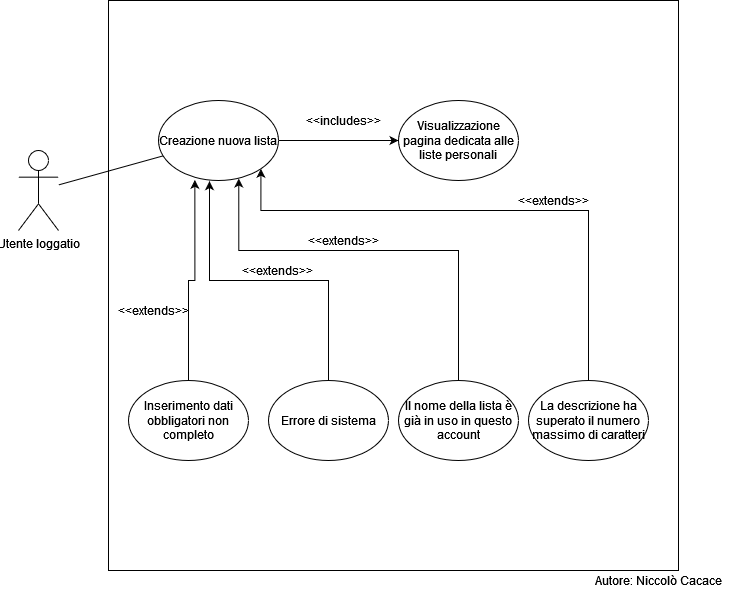

The diagram above was exported from draw.io. Its source (the exported page's mxGraphModel, read from the mxfile embedded in the PNG):
<mxGraphModel dx="1278" dy="564" grid="1" gridSize="10" guides="1" tooltips="1" connect="1" arrows="1" fold="1" page="1" pageScale="1" pageWidth="827" pageHeight="1169" math="0" shadow="0">
  <root>
    <mxCell id="WIyWlLk6GJQsqaUBKTNV-0" />
    <mxCell id="WIyWlLk6GJQsqaUBKTNV-1" parent="WIyWlLk6GJQsqaUBKTNV-0" />
    <mxCell id="3iNjdxz6NmIYlLGLPsqI-0" value="Utente loggatio&lt;br&gt;" style="shape=umlActor;verticalLabelPosition=bottom;verticalAlign=top;html=1;outlineConnect=0;" parent="WIyWlLk6GJQsqaUBKTNV-1" vertex="1">
      <mxGeometry x="110" y="330" width="40" height="80" as="geometry" />
    </mxCell>
    <mxCell id="3iNjdxz6NmIYlLGLPsqI-1" value="" style="whiteSpace=wrap;html=1;aspect=fixed;" parent="WIyWlLk6GJQsqaUBKTNV-1" vertex="1">
      <mxGeometry x="200" y="180" width="570" height="570" as="geometry" />
    </mxCell>
    <mxCell id="3iNjdxz6NmIYlLGLPsqI-7" value="" style="edgeStyle=orthogonalEdgeStyle;rounded=0;orthogonalLoop=1;jettySize=auto;html=1;startArrow=none;" parent="WIyWlLk6GJQsqaUBKTNV-1" target="3iNjdxz6NmIYlLGLPsqI-3" edge="1">
      <mxGeometry relative="1" as="geometry">
        <mxPoint x="470" y="320" as="sourcePoint" />
      </mxGeometry>
    </mxCell>
    <mxCell id="3iNjdxz6NmIYlLGLPsqI-2" value="Creazione nuova lista" style="ellipse;whiteSpace=wrap;html=1;" parent="WIyWlLk6GJQsqaUBKTNV-1" vertex="1">
      <mxGeometry x="250" y="280" width="120" height="80" as="geometry" />
    </mxCell>
    <mxCell id="3iNjdxz6NmIYlLGLPsqI-3" value="Visualizzazione pagina dedicata alle liste personali" style="ellipse;whiteSpace=wrap;html=1;" parent="WIyWlLk6GJQsqaUBKTNV-1" vertex="1">
      <mxGeometry x="490" y="280" width="120" height="80" as="geometry" />
    </mxCell>
    <mxCell id="3iNjdxz6NmIYlLGLPsqI-13" value="" style="edgeStyle=orthogonalEdgeStyle;rounded=0;orthogonalLoop=1;jettySize=auto;html=1;entryX=0.303;entryY=0.992;entryDx=0;entryDy=0;entryPerimeter=0;" parent="WIyWlLk6GJQsqaUBKTNV-1" source="3iNjdxz6NmIYlLGLPsqI-9" target="3iNjdxz6NmIYlLGLPsqI-2" edge="1">
      <mxGeometry relative="1" as="geometry" />
    </mxCell>
    <mxCell id="3iNjdxz6NmIYlLGLPsqI-9" value="Inserimento dati obbligatori non completo" style="ellipse;whiteSpace=wrap;html=1;" parent="WIyWlLk6GJQsqaUBKTNV-1" vertex="1">
      <mxGeometry x="220" y="560" width="120" height="80" as="geometry" />
    </mxCell>
    <mxCell id="3iNjdxz6NmIYlLGLPsqI-24" style="edgeStyle=orthogonalEdgeStyle;rounded=0;orthogonalLoop=1;jettySize=auto;html=1;entryX=0.425;entryY=1.008;entryDx=0;entryDy=0;entryPerimeter=0;" parent="WIyWlLk6GJQsqaUBKTNV-1" source="3iNjdxz6NmIYlLGLPsqI-11" target="3iNjdxz6NmIYlLGLPsqI-2" edge="1">
      <mxGeometry relative="1" as="geometry" />
    </mxCell>
    <mxCell id="3iNjdxz6NmIYlLGLPsqI-11" value="Errore di sistema" style="ellipse;whiteSpace=wrap;html=1;" parent="WIyWlLk6GJQsqaUBKTNV-1" vertex="1">
      <mxGeometry x="360" y="560" width="120" height="80" as="geometry" />
    </mxCell>
    <mxCell id="3iNjdxz6NmIYlLGLPsqI-14" value="" style="edgeStyle=orthogonalEdgeStyle;rounded=0;orthogonalLoop=1;jettySize=auto;html=1;endArrow=none;" parent="WIyWlLk6GJQsqaUBKTNV-1" source="3iNjdxz6NmIYlLGLPsqI-2" edge="1">
      <mxGeometry relative="1" as="geometry">
        <mxPoint x="370" y="320" as="sourcePoint" />
        <mxPoint x="480" y="320" as="targetPoint" />
      </mxGeometry>
    </mxCell>
    <mxCell id="3iNjdxz6NmIYlLGLPsqI-15" value="&amp;lt;&amp;lt;includes&amp;gt;&amp;gt;" style="text;html=1;resizable=0;autosize=1;align=center;verticalAlign=middle;points=[];fillColor=none;strokeColor=none;rounded=0;" parent="WIyWlLk6GJQsqaUBKTNV-1" vertex="1">
      <mxGeometry x="390" y="290" width="90" height="20" as="geometry" />
    </mxCell>
    <mxCell id="3iNjdxz6NmIYlLGLPsqI-16" value="&amp;lt;&amp;lt;extends&amp;gt;&amp;gt;" style="text;html=1;resizable=0;autosize=1;align=center;verticalAlign=middle;points=[];fillColor=none;strokeColor=none;rounded=0;" parent="WIyWlLk6GJQsqaUBKTNV-1" vertex="1">
      <mxGeometry x="324" y="440" width="90" height="20" as="geometry" />
    </mxCell>
    <mxCell id="3iNjdxz6NmIYlLGLPsqI-17" value="&amp;lt;&amp;lt;extends&amp;gt;&amp;gt;" style="text;html=1;resizable=0;autosize=1;align=center;verticalAlign=middle;points=[];fillColor=none;strokeColor=none;rounded=0;" parent="WIyWlLk6GJQsqaUBKTNV-1" vertex="1">
      <mxGeometry x="200" y="480" width="90" height="20" as="geometry" />
    </mxCell>
    <mxCell id="3iNjdxz6NmIYlLGLPsqI-19" value="" style="endArrow=none;html=1;rounded=0;" parent="WIyWlLk6GJQsqaUBKTNV-1" source="3iNjdxz6NmIYlLGLPsqI-0" target="3iNjdxz6NmIYlLGLPsqI-2" edge="1">
      <mxGeometry width="50" height="50" relative="1" as="geometry">
        <mxPoint x="160" y="360" as="sourcePoint" />
        <mxPoint x="210" y="310" as="targetPoint" />
      </mxGeometry>
    </mxCell>
    <mxCell id="3iNjdxz6NmIYlLGLPsqI-32" style="edgeStyle=orthogonalEdgeStyle;rounded=0;orthogonalLoop=1;jettySize=auto;html=1;entryX=1;entryY=1;entryDx=0;entryDy=0;" parent="WIyWlLk6GJQsqaUBKTNV-1" source="3iNjdxz6NmIYlLGLPsqI-27" target="3iNjdxz6NmIYlLGLPsqI-2" edge="1">
      <mxGeometry relative="1" as="geometry">
        <Array as="points">
          <mxPoint x="680" y="390" />
          <mxPoint x="352" y="390" />
        </Array>
      </mxGeometry>
    </mxCell>
    <mxCell id="3iNjdxz6NmIYlLGLPsqI-27" value="La descrizione ha superato il numero massimo di caratteri" style="ellipse;whiteSpace=wrap;html=1;" parent="WIyWlLk6GJQsqaUBKTNV-1" vertex="1">
      <mxGeometry x="620" y="560" width="120" height="80" as="geometry" />
    </mxCell>
    <mxCell id="3iNjdxz6NmIYlLGLPsqI-30" style="edgeStyle=orthogonalEdgeStyle;rounded=0;orthogonalLoop=1;jettySize=auto;html=1;entryX=0.669;entryY=0.975;entryDx=0;entryDy=0;entryPerimeter=0;" parent="WIyWlLk6GJQsqaUBKTNV-1" source="3iNjdxz6NmIYlLGLPsqI-28" target="3iNjdxz6NmIYlLGLPsqI-2" edge="1">
      <mxGeometry relative="1" as="geometry">
        <Array as="points">
          <mxPoint x="550" y="430" />
          <mxPoint x="330" y="430" />
        </Array>
      </mxGeometry>
    </mxCell>
    <mxCell id="3iNjdxz6NmIYlLGLPsqI-28" value="Il nome della lista è già in uso in questo account" style="ellipse;whiteSpace=wrap;html=1;" parent="WIyWlLk6GJQsqaUBKTNV-1" vertex="1">
      <mxGeometry x="490" y="560" width="120" height="80" as="geometry" />
    </mxCell>
    <mxCell id="3iNjdxz6NmIYlLGLPsqI-31" value="&amp;lt;&amp;lt;extends&amp;gt;&amp;gt;" style="text;html=1;resizable=0;autosize=1;align=center;verticalAlign=middle;points=[];fillColor=none;strokeColor=none;rounded=0;" parent="WIyWlLk6GJQsqaUBKTNV-1" vertex="1">
      <mxGeometry x="390" y="410" width="90" height="20" as="geometry" />
    </mxCell>
    <mxCell id="3iNjdxz6NmIYlLGLPsqI-33" value="&amp;lt;&amp;lt;extends&amp;gt;&amp;gt;" style="text;html=1;resizable=0;autosize=1;align=center;verticalAlign=middle;points=[];fillColor=none;strokeColor=none;rounded=0;" parent="WIyWlLk6GJQsqaUBKTNV-1" vertex="1">
      <mxGeometry x="600" y="370" width="90" height="20" as="geometry" />
    </mxCell>
    <mxCell id="rBtwbLrDoLfMbSZIuD3_-0" value="Autore: Niccolò Cacace" style="text;html=1;align=center;verticalAlign=middle;resizable=0;points=[];autosize=1;strokeColor=none;fillColor=none;" vertex="1" parent="WIyWlLk6GJQsqaUBKTNV-1">
      <mxGeometry x="680" y="750" width="140" height="20" as="geometry" />
    </mxCell>
  </root>
</mxGraphModel>